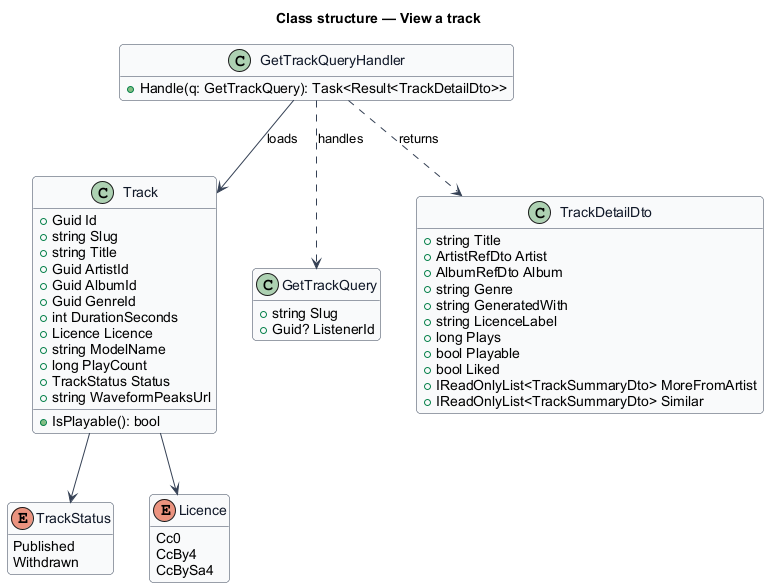

The diagram above was rendered by PlantUML. Its source (embedded in the PNG):
@startuml
skinparam backgroundColor #FFFFFF
skinparam shadowing false
skinparam roundcorner 8
skinparam defaultFontName Arial
skinparam ArrowColor #344054
skinparam class {
  BorderColor #344054
  FontColor #101828
  BackgroundColor #F9FAFB
}
hide empty members
title Class structure — View a track

enum TrackStatus {
  Published
  Withdrawn
}
enum Licence {
  Cc0
  CcBy4
  CcBySa4
}
class Track {
  +Guid Id
  +string Slug
  +string Title
  +Guid ArtistId
  +Guid AlbumId
  +Guid GenreId
  +int DurationSeconds
  +Licence Licence
  +string ModelName
  +long PlayCount
  +TrackStatus Status
  +string WaveformPeaksUrl
  +IsPlayable(): bool
}
Track --> TrackStatus
Track --> Licence

class GetTrackQuery {
  +string Slug
  +Guid? ListenerId
}
class GetTrackQueryHandler {
  +Handle(q: GetTrackQuery): Task<Result<TrackDetailDto>>
}
class TrackDetailDto {
  +string Title
  +ArtistRefDto Artist
  +AlbumRefDto Album
  +string Genre
  +string GeneratedWith
  +string LicenceLabel
  +long Plays
  +bool Playable
  +bool Liked
  +IReadOnlyList<TrackSummaryDto> MoreFromArtist
  +IReadOnlyList<TrackSummaryDto> Similar
}
GetTrackQueryHandler ..> GetTrackQuery : handles
GetTrackQueryHandler --> Track : loads
GetTrackQueryHandler ..> TrackDetailDto : returns
@enduml